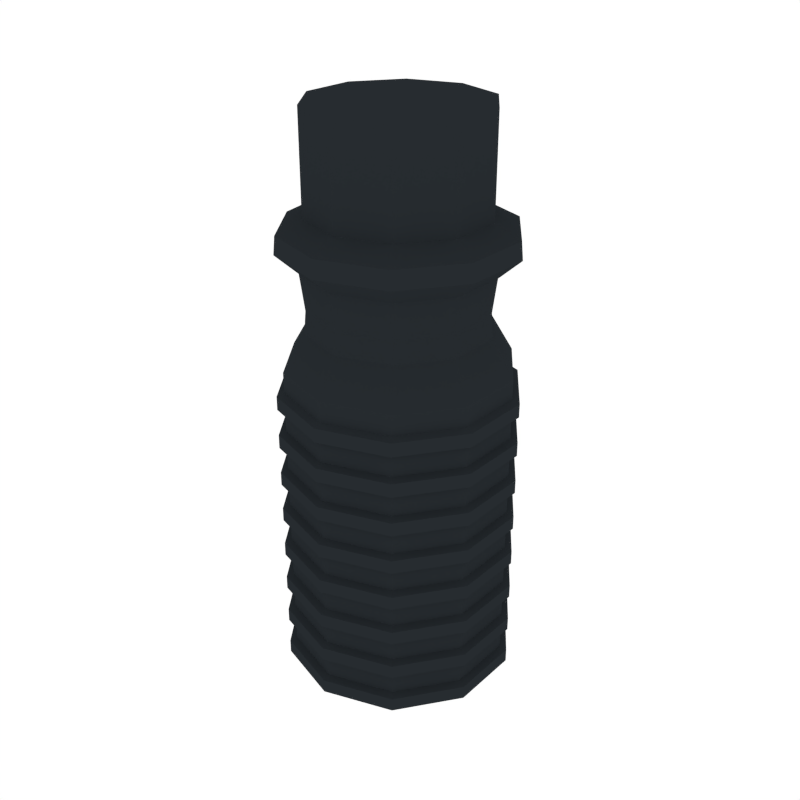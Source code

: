 # Source: Grip.blend  (saved by Blender 2.79.0; exported with 4.5.12 LTS)
import bpy
from mathutils import Matrix  # noqa: F401  (used for matrix-valued properties, if any)

bpy.ops.wm.read_factory_settings(use_empty=True)
scene = bpy.context.scene
scene.name = 'Scene'

# ---- collections
col_collection_1 = bpy.data.collections.new('Collection 1'); scene.collection.children.link(col_collection_1)

# ---- materials (node trees are filled in below, after node groups)
mat_main = bpy.data.materials.new('Main')
mat_main.alpha_threshold = 0.0
mat_main.diffuse_color = (0.02029, 0.02519, 0.02956, 1.0)
mat_main.roughness = 0.5

# ---- material node trees

# ---- world
world_world = bpy.data.worlds.new('World'); scene.world = world_world
world_world.color = (1.0, 1.0, 1.0)
world_world.use_sun_shadow = False
world_world.sun_shadow_jitter_overblur = 0.0
world_world.cycles.sampling_method = 'NONE'
world_world.cycles.sample_map_resolution = 256

# ---- meshes
me_cylinder_042 = bpy.data.meshes.new('Cylinder.042')
me_cylinder_042.from_pydata([(-1.027e-09, 0.1027, 0.3081), (-1.027e-09, 0.1027, 0.4228), (0.06035, 0.08306, 0.3081), (0.06035, 0.08306, 0.4228), (0.09764, 0.03173, 0.3081), (0.09764, 0.03173, 0.4228), (0.09764, -0.03173, 0.3081), (0.09764, -0.03173, 0.4228), (0.06035, -0.08306, 0.3081), (0.06035, -0.08306, 0.4228), (-1e-08, -0.1027, 0.3081), (-1e-08, -0.1027, 0.4228), (-0.06035, -0.08306, 0.3081), (-0.06035, -0.08306, 0.4228), (-0.09764, -0.03173, 0.3081), (-0.09764, -0.03173, 0.4228), (-0.09764, 0.03173, 0.3081), (-0.09764, 0.03173, 0.4228), (-0.06035, 0.08306, 0.3081), (-0.06035, 0.08306, 0.4228), (-1.946e-09, 0.1335, 0.2722), (0.07848, 0.108, 0.2722), (0.127, 0.04126, 0.2722), (0.127, -0.04126, 0.2722), (0.07848, -0.108, 0.2722), (-1.362e-08, -0.1335, 0.2722), (-0.07848, -0.108, 0.2722), (-0.127, -0.04126, 0.2722), (-0.127, 0.04126, 0.2722), (-0.07848, 0.108, 0.2722), (-1.542e-09, 0.1083, 0.2497), (0.06367, 0.08763, 0.2497), (0.103, 0.03347, 0.2497), (0.103, -0.03347, 0.2497), (0.06367, -0.08763, 0.2497), (-1.101e-08, -0.1083, 0.2497), (-0.06367, -0.08763, 0.2497), (-0.103, -0.03347, 0.2497), (-0.103, 0.03347, 0.2497), (-0.06367, 0.08763, 0.2497), (-1.572e-09, 0.105, 0.1815), (0.06174, 0.08498, 0.1815), (0.0999, 0.03246, 0.1815), (0.0999, -0.03246, 0.1815), (0.06174, -0.08498, 0.1815), (-1.075e-08, -0.105, 0.1815), (-0.06174, -0.08498, 0.1815), (-0.0999, -0.03246, 0.1815), (-0.0999, 0.03246, 0.1815), (-0.06174, 0.08498, 0.1815), (-1.441e-09, 0.1301, 0.1385), (0.07645, 0.1052, 0.1385), (0.1237, 0.04019, 0.1385), (0.1237, -0.04019, 0.1385), (0.07645, -0.1052, 0.1385), (-1.281e-08, -0.1301, 0.1385), (-0.07645, -0.1052, 0.1385), (-0.1237, -0.04019, 0.1385), (-0.1237, 0.04019, 0.1385), (-0.07645, 0.1052, 0.1385), (-1.441e-09, 0.1301, -0.2441), (0.07645, 0.1052, -0.2441), (0.1237, 0.04019, -0.2441), (0.1237, -0.04019, -0.2441), (0.07645, -0.1052, -0.2441), (-1.281e-08, -0.1301, -0.2441), (-0.07645, -0.1052, -0.2441), (-0.1237, -0.04019, -0.2441), (-0.1237, 0.04019, -0.2441), (-0.07645, 0.1052, -0.2441), (0.09783, 0.03179, 0.2077), (0.06046, 0.08322, 0.2077), (-0.06046, 0.08322, 0.2077), (-0.09783, 0.03179, 0.2077), (-0.06046, -0.08322, 0.2077), (-1.053e-08, -0.1029, 0.2077), (0.09783, -0.03179, 0.2077), (-1.54e-09, 0.1029, 0.2077), (-0.09783, -0.03179, 0.2077), (0.06046, -0.08322, 0.2077), (0.07737, 0.1065, 0.2928), (-1.753e-09, 0.1316, 0.2928), (0.1252, -0.04068, 0.2928), (0.1252, 0.04068, 0.2928), (-0.07737, 0.1065, 0.2928), (-0.1252, 0.04068, 0.2928), (-0.1252, -0.04068, 0.2928), (-0.07737, -0.1065, 0.2928), (-1.326e-08, -0.1316, 0.2928), (0.07737, -0.1065, 0.2928), (0.1237, -0.04019, 0.1145), (0.1237, -0.04019, 0.09064), (0.1237, -0.04019, 0.06672), (0.1237, -0.04019, 0.04281), (0.1237, -0.04019, 0.0189), (0.1237, -0.04019, -0.005008), (0.1237, -0.04019, -0.02892), (0.1237, -0.04019, -0.05283), (0.1237, -0.04019, -0.07674), (0.1237, -0.04019, -0.1007), (0.1237, -0.04019, -0.1246), (0.1237, -0.04019, -0.1485), (0.1237, -0.04019, -0.1724), (0.1237, -0.04019, -0.1963), (0.1237, -0.04019, -0.2202), (0.1237, 0.04019, -0.2202), (0.1237, 0.04019, -0.1963), (0.1237, 0.04019, -0.1724), (0.1237, 0.04019, -0.1485), (0.1237, 0.04019, -0.1246), (0.1237, 0.04019, -0.1007), (0.1237, 0.04019, -0.07674), (0.1237, 0.04019, -0.05283), (0.1237, 0.04019, -0.02892), (0.1237, 0.04019, -0.005008), (0.1237, 0.04019, 0.0189), (0.1237, 0.04019, 0.04281), (0.1237, 0.04019, 0.06672), (0.1237, 0.04019, 0.09064), (0.1237, 0.04019, 0.1145), (-1.441e-09, 0.1301, 0.1145), (-1.441e-09, 0.1301, 0.09064), (-1.441e-09, 0.1301, 0.06672), (-1.441e-09, 0.1301, 0.04281), (-1.441e-09, 0.1301, 0.0189), (-1.441e-09, 0.1301, -0.005008), (-1.441e-09, 0.1301, -0.02892), (-1.441e-09, 0.1301, -0.05283), (-1.441e-09, 0.1301, -0.07674), (-1.441e-09, 0.1301, -0.1007), (-1.441e-09, 0.1301, -0.1246), (-1.441e-09, 0.1301, -0.1485), (-1.441e-09, 0.1301, -0.1724), (-1.441e-09, 0.1301, -0.1963), (-1.441e-09, 0.1301, -0.2202), (-0.07645, 0.1052, -0.2202), (-0.07645, 0.1052, -0.1963), (-0.07645, 0.1052, -0.1724), (-0.07645, 0.1052, -0.1485), (-0.07645, 0.1052, -0.1246), (-0.07645, 0.1052, -0.1007), (-0.07645, 0.1052, -0.07674), (-0.07645, 0.1052, -0.05283), (-0.07645, 0.1052, -0.02892), (-0.07645, 0.1052, -0.005008), (-0.07645, 0.1052, 0.0189), (-0.07645, 0.1052, 0.04281), (-0.07645, 0.1052, 0.06672), (-0.07645, 0.1052, 0.09064), (-0.07645, 0.1052, 0.1145), (-0.1237, -0.04019, 0.1145), (-0.1237, -0.04019, 0.09064), (-0.1237, -0.04019, 0.06672), (-0.1237, -0.04019, 0.04281), (-0.1237, -0.04019, 0.0189), (-0.1237, -0.04019, -0.005008), (-0.1237, -0.04019, -0.02892), (-0.1237, -0.04019, -0.05283), (-0.1237, -0.04019, -0.07674), (-0.1237, -0.04019, -0.1007), (-0.1237, -0.04019, -0.1246), (-0.1237, -0.04019, -0.1485), (-0.1237, -0.04019, -0.1724), (-0.1237, -0.04019, -0.1963), (-0.1237, -0.04019, -0.2202), (-0.07645, -0.1052, -0.2202), (-0.07645, -0.1052, -0.1963), (-0.07645, -0.1052, -0.1724), (-0.07645, -0.1052, -0.1485), (-0.07645, -0.1052, -0.1246), (-0.07645, -0.1052, -0.1007), (-0.07645, -0.1052, -0.07674), (-0.07645, -0.1052, -0.05283), (-0.07645, -0.1052, -0.02892), (-0.07645, -0.1052, -0.005008), (-0.07645, -0.1052, 0.0189), (-0.07645, -0.1052, 0.04281), (-0.07645, -0.1052, 0.06672), (-0.07645, -0.1052, 0.09064), (-0.07645, -0.1052, 0.1145), (0.07645, -0.1052, 0.1145), (0.07645, -0.1052, 0.09064), (0.07645, -0.1052, 0.06672), (0.07645, -0.1052, 0.04281), (0.07645, -0.1052, 0.0189), (0.07645, -0.1052, -0.005008), (0.07645, -0.1052, -0.02892), (0.07645, -0.1052, -0.05283), (0.07645, -0.1052, -0.07674), (0.07645, -0.1052, -0.1007), (0.07645, -0.1052, -0.1246), (0.07645, -0.1052, -0.1485), (0.07645, -0.1052, -0.1724), (0.07645, -0.1052, -0.1963), (0.07645, -0.1052, -0.2202), (0.07645, 0.1052, 0.1145), (0.07645, 0.1052, 0.09064), (0.07645, 0.1052, 0.06672), (0.07645, 0.1052, 0.04281), (0.07645, 0.1052, 0.0189), (0.07645, 0.1052, -0.005008), (0.07645, 0.1052, -0.02892), (0.07645, 0.1052, -0.05283), (0.07645, 0.1052, -0.07674), (0.07645, 0.1052, -0.1007), (0.07645, 0.1052, -0.1246), (0.07645, 0.1052, -0.1485), (0.07645, 0.1052, -0.1724), (0.07645, 0.1052, -0.1963), (0.07645, 0.1052, -0.2202), (-0.1237, 0.04019, 0.1145), (-0.1237, 0.04019, 0.09064), (-0.1237, 0.04019, 0.06672), (-0.1237, 0.04019, 0.04281), (-0.1237, 0.04019, 0.0189), (-0.1237, 0.04019, -0.005008), (-0.1237, 0.04019, -0.02892), (-0.1237, 0.04019, -0.05283), (-0.1237, 0.04019, -0.07674), (-0.1237, 0.04019, -0.1007), (-0.1237, 0.04019, -0.1246), (-0.1237, 0.04019, -0.1485), (-0.1237, 0.04019, -0.1724), (-0.1237, 0.04019, -0.1963), (-0.1237, 0.04019, -0.2202), (-1.281e-08, -0.1301, 0.1145), (-1.281e-08, -0.1301, 0.09064), (-1.281e-08, -0.1301, 0.06672), (-1.281e-08, -0.1301, 0.04281), (-1.281e-08, -0.1301, 0.0189), (-1.281e-08, -0.1301, -0.005008), (-1.281e-08, -0.1301, -0.02892), (-1.281e-08, -0.1301, -0.05283), (-1.281e-08, -0.1301, -0.07674), (-1.281e-08, -0.1301, -0.1007), (-1.281e-08, -0.1301, -0.1246), (-1.281e-08, -0.1301, -0.1485), (-1.281e-08, -0.1301, -0.1724), (-1.281e-08, -0.1301, -0.1963), (-1.281e-08, -0.1301, -0.2202), (-1.718e-09, 0.1385, -0.2403), (0.08139, 0.112, -0.2403), (0.1317, 0.04279, -0.2403), (0.1317, -0.04279, -0.2403), (0.08139, -0.112, -0.2403), (-1.382e-08, -0.1385, -0.2403), (-0.08139, -0.112, -0.2403), (-0.1317, -0.04279, -0.2403), (-0.1317, 0.04279, -0.2403), (-0.08139, 0.112, -0.2403), (0.1317, -0.04279, -0.224), (-1.718e-09, 0.1385, -0.224), (-0.1317, -0.04279, -0.224), (0.08139, -0.112, -0.224), (0.08139, 0.112, -0.224), (-0.1317, 0.04279, -0.224), (-1.382e-08, -0.1385, -0.224), (0.1317, -0.04279, 0.1107), (0.1317, -0.04279, 0.09448), (0.1317, -0.04279, 0.06289), (0.1317, -0.04279, 0.04665), (0.1317, -0.04279, 0.01506), (0.1317, -0.04279, -0.001168), (0.1317, -0.04279, -0.03276), (0.1317, -0.04279, -0.04899), (0.1317, -0.04279, -0.08058), (0.1317, -0.04279, -0.09681), (0.1317, -0.04279, -0.1284), (0.1317, -0.04279, -0.1446), (0.1317, -0.04279, -0.1762), (0.1317, -0.04279, -0.1925), (0.1317, 0.04279, -0.224), (0.1317, 0.04279, -0.1925), (0.1317, 0.04279, -0.1762), (0.1317, 0.04279, -0.1446), (0.1317, 0.04279, -0.1284), (0.1317, 0.04279, -0.09681), (0.1317, 0.04279, -0.08058), (0.1317, 0.04279, -0.04899), (0.1317, 0.04279, -0.03276), (0.1317, 0.04279, -0.001168), (0.1317, 0.04279, 0.01506), (0.1317, 0.04279, 0.04665), (0.1317, 0.04279, 0.06289), (0.1317, 0.04279, 0.09448), (0.1317, 0.04279, 0.1107), (-1.547e-09, 0.1385, 0.1107), (-1.547e-09, 0.1385, 0.09448), (-1.547e-09, 0.1385, 0.06289), (-1.547e-09, 0.1385, 0.04665), (-1.547e-09, 0.1385, 0.01506), (-1.547e-09, 0.1385, -0.001168), (-1.547e-09, 0.1385, -0.03276), (-1.547e-09, 0.1385, -0.04899), (-1.547e-09, 0.1385, -0.08058), (-1.547e-09, 0.1385, -0.09681), (-1.547e-09, 0.1385, -0.1284), (-1.547e-09, 0.1385, -0.1446), (-1.547e-09, 0.1385, -0.1762), (-1.547e-09, 0.1385, -0.1925), (-0.08139, 0.112, -0.224), (-0.08139, 0.112, -0.1925), (-0.08139, 0.112, -0.1762), (-0.08139, 0.112, -0.1446), (-0.08139, 0.112, -0.1284), (-0.08139, 0.112, -0.09681), (-0.08139, 0.112, -0.08058), (-0.08139, 0.112, -0.04899), (-0.08139, 0.112, -0.03276), (-0.08139, 0.112, -0.001168), (-0.08139, 0.112, 0.01506), (-0.08139, 0.112, 0.04665), (-0.08139, 0.112, 0.06289), (-0.08139, 0.112, 0.09448), (-0.08139, 0.112, 0.1107), (-0.1317, -0.04279, 0.1107), (-0.1317, -0.04279, 0.09448), (-0.1317, -0.04279, 0.06289), (-0.1317, -0.04279, 0.04665), (-0.1317, -0.04279, 0.01506), (-0.1317, -0.04279, -0.001168), (-0.1317, -0.04279, -0.03276), (-0.1317, -0.04279, -0.04899), (-0.1317, -0.04279, -0.08058), (-0.1317, -0.04279, -0.09681), (-0.1317, -0.04279, -0.1284), (-0.1317, -0.04279, -0.1446), (-0.1317, -0.04279, -0.1762), (-0.1317, -0.04279, -0.1925), (-0.08139, -0.112, -0.224), (-0.08139, -0.112, -0.1925), (-0.08139, -0.112, -0.1762), (-0.08139, -0.112, -0.1446), (-0.08139, -0.112, -0.1284), (-0.08139, -0.112, -0.09681), (-0.08139, -0.112, -0.08058), (-0.08139, -0.112, -0.04899), (-0.08139, -0.112, -0.03276), (-0.08139, -0.112, -0.001168), (-0.08139, -0.112, 0.01506), (-0.08139, -0.112, 0.04665), (-0.08139, -0.112, 0.06289), (-0.08139, -0.112, 0.09448), (-0.08139, -0.112, 0.1107), (0.08139, -0.112, 0.1107), (0.08139, -0.112, 0.09448), (0.08139, -0.112, 0.06289), (0.08139, -0.112, 0.04665), (0.08139, -0.112, 0.01506), (0.08139, -0.112, -0.001168), (0.08139, -0.112, -0.03276), (0.08139, -0.112, -0.04899), (0.08139, -0.112, -0.08058), (0.08139, -0.112, -0.09681), (0.08139, -0.112, -0.1284), (0.08139, -0.112, -0.1446), (0.08139, -0.112, -0.1762), (0.08139, -0.112, -0.1925), (0.08139, 0.112, 0.1107), (0.08139, 0.112, 0.09448), (0.08139, 0.112, 0.06289), (0.08139, 0.112, 0.04665), (0.08139, 0.112, 0.01506), (0.08139, 0.112, -0.001168), (0.08139, 0.112, -0.03276), (0.08139, 0.112, -0.04899), (0.08139, 0.112, -0.08058), (0.08139, 0.112, -0.09681), (0.08139, 0.112, -0.1284), (0.08139, 0.112, -0.1446), (0.08139, 0.112, -0.1762), (0.08139, 0.112, -0.1925), (-0.1317, 0.04279, 0.1107), (-0.1317, 0.04279, 0.09448), (-0.1317, 0.04279, 0.06289), (-0.1317, 0.04279, 0.04665), (-0.1317, 0.04279, 0.01506), (-0.1317, 0.04279, -0.001168), (-0.1317, 0.04279, -0.03276), (-0.1317, 0.04279, -0.04899), (-0.1317, 0.04279, -0.08058), (-0.1317, 0.04279, -0.09681), (-0.1317, 0.04279, -0.1284), (-0.1317, 0.04279, -0.1446), (-0.1317, 0.04279, -0.1762), (-0.1317, 0.04279, -0.1925), (-1.365e-08, -0.1385, 0.1107), (-1.365e-08, -0.1385, 0.09448), (-1.365e-08, -0.1385, 0.06289), (-1.365e-08, -0.1385, 0.04665), (-1.365e-08, -0.1385, 0.01506), (-1.365e-08, -0.1385, -0.001168), (-1.365e-08, -0.1385, -0.03276), (-1.365e-08, -0.1385, -0.04899), (-1.365e-08, -0.1385, -0.08058), (-1.365e-08, -0.1385, -0.09681), (-1.365e-08, -0.1385, -0.1284), (-1.365e-08, -0.1385, -0.1446), (-1.365e-08, -0.1385, -0.1762), (-1.365e-08, -0.1385, -0.1925)], [], [(0, 1, 3, 2), (2, 3, 5, 4), (4, 5, 7, 6), (6, 7, 9, 8), (8, 9, 11, 10), (10, 11, 13, 12), (12, 13, 15, 14), (14, 15, 17, 16), (3, 1, 19, 17, 15, 13, 11, 9, 7, 5), (16, 17, 19, 18), (18, 19, 1, 0), (81, 80, 21, 20), (24, 25, 35, 34), (83, 82, 23, 22), (80, 83, 22, 21), (84, 81, 20, 29), (85, 84, 29, 28), (86, 85, 28, 27), (87, 86, 27, 26), (88, 87, 26, 25), (89, 88, 25, 24), (82, 89, 24, 23), (71, 70, 42, 41), (21, 22, 32, 31), (28, 29, 39, 38), (25, 26, 36, 35), (22, 23, 33, 32), (29, 20, 30, 39), (26, 27, 37, 36), (23, 24, 34, 33), (20, 21, 31, 30), (27, 28, 38, 37), (45, 46, 56, 55), (73, 72, 49, 48), (75, 74, 46, 45), (70, 76, 43, 42), (72, 77, 40, 49), (74, 78, 47, 46), (76, 79, 44, 43), (77, 71, 41, 40), (78, 73, 48, 47), (79, 75, 45, 44), (66, 65, 245, 246), (42, 43, 53, 52), (49, 40, 50, 59), (46, 47, 57, 56), (43, 44, 54, 53), (40, 41, 51, 50), (47, 48, 58, 57), (44, 45, 55, 54), (41, 42, 52, 51), (48, 49, 59, 58), (60, 61, 62, 63, 64, 65, 66, 67, 68, 69), (223, 163, 328, 385), (145, 124, 290, 310), (216, 143, 308, 378), (65, 64, 244, 245), (162, 222, 384, 327), (123, 146, 311, 289), (144, 215, 377, 309), (64, 63, 243, 244), (221, 161, 326, 383), (34, 35, 75, 79), (37, 38, 73, 78), (30, 31, 71, 77), (33, 34, 79, 76), (36, 37, 78, 74), (39, 30, 77, 72), (32, 33, 76, 70), (35, 36, 74, 75), (38, 39, 72, 73), (31, 32, 70, 71), (6, 8, 89, 82), (8, 10, 88, 89), (10, 12, 87, 88), (12, 14, 86, 87), (14, 16, 85, 86), (16, 18, 84, 85), (18, 0, 81, 84), (2, 4, 83, 80), (4, 6, 82, 83), (0, 2, 80, 81), (55, 56, 179, 225), (147, 122, 288, 312), (226, 178, 177, 227), (214, 145, 310, 376), (228, 176, 175, 229), (63, 62, 242, 243), (230, 174, 173, 231), (160, 220, 382, 325), (232, 172, 171, 233), (121, 148, 313, 287), (234, 170, 169, 235), (146, 213, 375, 311), (236, 168, 167, 237), (62, 61, 241, 242), (238, 166, 165, 239), (58, 59, 149, 210), (219, 159, 324, 381), (211, 148, 147, 212), (149, 120, 286, 314), (213, 146, 145, 214), (212, 147, 312, 374), (215, 144, 143, 216), (61, 60, 240, 241), (217, 142, 141, 218), (158, 218, 380, 323), (219, 140, 139, 220), (165, 164, 252, 329), (221, 138, 137, 222), (148, 211, 373, 313), (223, 136, 135, 224), (51, 52, 119, 195), (217, 157, 322, 379), (196, 118, 117, 197), (163, 166, 330, 328), (198, 116, 115, 199), (210, 149, 314, 372), (200, 114, 113, 201), (156, 216, 378, 321), (202, 112, 111, 203), (167, 162, 327, 331), (204, 110, 109, 205), (239, 165, 329, 256), (206, 108, 107, 207), (215, 155, 320, 377), (208, 106, 105, 209), (54, 55, 225, 180), (161, 168, 332, 326), (181, 226, 227, 182), (166, 238, 399, 330), (183, 228, 229, 184), (154, 214, 376, 319), (185, 230, 231, 186), (169, 160, 325, 333), (187, 232, 233, 188), (237, 167, 331, 398), (189, 234, 235, 190), (213, 153, 318, 375), (191, 236, 237, 192), (159, 170, 334, 324), (193, 238, 239, 194), (57, 58, 210, 150), (168, 236, 397, 332), (151, 211, 212, 152), (152, 212, 374, 317), (153, 213, 214, 154), (171, 158, 323, 335), (155, 215, 216, 156), (235, 169, 333, 396), (157, 217, 218, 158), (211, 151, 316, 373), (159, 219, 220, 160), (157, 172, 336, 322), (161, 221, 222, 162), (170, 234, 395, 334), (163, 223, 224, 164), (50, 51, 195, 120), (150, 210, 372, 315), (121, 196, 197, 122), (173, 156, 321, 337), (123, 198, 199, 124), (233, 171, 335, 394), (125, 200, 201, 126), (194, 239, 256, 253), (127, 202, 203, 128), (155, 174, 338, 320), (129, 204, 205, 130), (172, 232, 393, 336), (131, 206, 207, 132), (238, 193, 357, 399), (133, 208, 209, 134), (53, 54, 180, 90), (175, 154, 319, 339), (91, 181, 182, 92), (231, 173, 337, 392), (93, 183, 184, 94), (192, 237, 398, 356), (95, 185, 186, 96), (153, 176, 340, 318), (97, 187, 188, 98), (174, 230, 391, 338), (99, 189, 190, 100), (236, 191, 355, 397), (101, 191, 192, 102), (177, 152, 317, 341), (103, 193, 194, 104), (56, 57, 150, 179), (229, 175, 339, 390), (178, 151, 152, 177), (190, 235, 396, 354), (176, 153, 154, 175), (151, 178, 342, 316), (174, 155, 156, 173), (176, 228, 389, 340), (172, 157, 158, 171), (234, 189, 353, 395), (170, 159, 160, 169), (179, 150, 315, 343), (168, 161, 162, 167), (227, 177, 341, 388), (166, 163, 164, 165), (59, 50, 120, 149), (188, 233, 394, 352), (148, 121, 122, 147), (104, 194, 253, 250), (146, 123, 124, 145), (178, 226, 387, 342), (144, 125, 126, 143), (232, 187, 351, 393), (142, 127, 128, 141), (193, 103, 270, 357), (140, 129, 130, 139), (225, 179, 343, 386), (138, 131, 132, 137), (186, 231, 392, 350), (136, 133, 134, 135), (52, 53, 90, 119), (102, 192, 356, 269), (118, 91, 92, 117), (230, 185, 349, 391), (116, 93, 94, 115), (191, 101, 268, 355), (114, 95, 96, 113), (184, 229, 390, 348), (112, 97, 98, 111), (100, 190, 354, 267), (110, 99, 100, 109), (228, 183, 347, 389), (108, 101, 102, 107), (189, 99, 266, 353), (106, 103, 104, 105), (271, 250, 243, 242), (300, 251, 240, 249), (329, 252, 247, 246), (250, 253, 244, 243), (251, 254, 241, 240), (252, 255, 248, 247), (253, 256, 245, 244), (254, 271, 242, 241), (255, 300, 249, 248), (256, 329, 246, 245), (386, 343, 342, 387), (388, 341, 340, 389), (390, 339, 338, 391), (392, 337, 336, 393), (394, 335, 334, 395), (396, 333, 332, 397), (398, 331, 330, 399), (372, 314, 313, 373), (374, 312, 311, 375), (376, 310, 309, 377), (378, 308, 307, 379), (380, 306, 305, 381), (382, 304, 303, 383), (384, 302, 301, 385), (358, 285, 284, 359), (360, 283, 282, 361), (362, 281, 280, 363), (364, 279, 278, 365), (366, 277, 276, 367), (368, 275, 274, 369), (370, 273, 272, 371), (344, 386, 387, 345), (346, 388, 389, 347), (348, 390, 391, 349), (350, 392, 393, 351), (352, 394, 395, 353), (354, 396, 397, 355), (356, 398, 399, 357), (315, 372, 373, 316), (317, 374, 375, 318), (319, 376, 377, 320), (321, 378, 379, 322), (323, 380, 381, 324), (325, 382, 383, 326), (327, 384, 385, 328), (286, 358, 359, 287), (288, 360, 361, 289), (290, 362, 363, 291), (292, 364, 365, 293), (294, 366, 367, 295), (296, 368, 369, 297), (298, 370, 371, 299), (257, 344, 345, 258), (259, 346, 347, 260), (261, 348, 349, 262), (263, 350, 351, 264), (265, 352, 353, 266), (267, 354, 355, 268), (269, 356, 357, 270), (343, 315, 316, 342), (341, 317, 318, 340), (339, 319, 320, 338), (337, 321, 322, 336), (335, 323, 324, 334), (333, 325, 326, 332), (331, 327, 328, 330), (314, 286, 287, 313), (312, 288, 289, 311), (310, 290, 291, 309), (308, 292, 293, 307), (306, 294, 295, 305), (304, 296, 297, 303), (302, 298, 299, 301), (285, 257, 258, 284), (283, 259, 260, 282), (281, 261, 262, 280), (279, 263, 264, 278), (277, 265, 266, 276), (275, 267, 268, 274), (273, 269, 270, 272), (142, 217, 379, 307), (125, 144, 309, 291), (164, 224, 255, 252), (67, 66, 246, 247), (218, 141, 306, 380), (143, 126, 292, 308), (120, 195, 358, 286), (68, 67, 247, 248), (140, 219, 381, 305), (127, 142, 307, 293), (196, 121, 287, 359), (69, 68, 248, 249), (220, 139, 304, 382), (141, 128, 294, 306), (122, 197, 360, 288), (60, 69, 249, 240), (138, 221, 383, 303), (129, 140, 305, 295), (198, 123, 289, 361), (222, 137, 302, 384), (139, 130, 296, 304), (124, 199, 362, 290), (136, 223, 385, 301), (131, 138, 303, 297), (200, 125, 291, 363), (224, 135, 300, 255), (137, 132, 298, 302), (126, 201, 364, 292), (195, 119, 285, 358), (133, 136, 301, 299), (202, 127, 293, 365), (118, 196, 359, 284), (135, 134, 251, 300), (128, 203, 366, 294), (197, 117, 283, 360), (119, 90, 257, 285), (204, 129, 295, 367), (116, 198, 361, 282), (91, 118, 284, 258), (130, 205, 368, 296), (199, 115, 281, 362), (117, 92, 259, 283), (206, 131, 297, 369), (114, 200, 363, 280), (93, 116, 282, 260), (132, 207, 370, 298), (201, 113, 279, 364), (115, 94, 261, 281), (208, 133, 299, 371), (112, 202, 365, 278), (95, 114, 280, 262), (134, 209, 254, 251), (203, 111, 277, 366), (113, 96, 263, 279), (90, 180, 344, 257), (110, 204, 367, 276), (97, 112, 278, 264), (181, 91, 258, 345), (205, 109, 275, 368), (111, 98, 265, 277), (92, 182, 346, 259), (108, 206, 369, 274), (99, 110, 276, 266), (183, 93, 260, 347), (207, 107, 273, 370), (109, 100, 267, 275), (94, 184, 348, 261), (106, 208, 371, 272), (101, 108, 274, 268), (185, 95, 262, 349), (209, 105, 271, 254), (107, 102, 269, 273), (96, 186, 350, 263), (180, 225, 386, 344), (103, 106, 272, 270), (187, 97, 264, 351), (226, 181, 345, 387), (105, 104, 250, 271), (98, 188, 352, 265), (182, 227, 388, 346)])
me_cylinder_042.materials.append(mat_main)
me_cylinder_042.use_remesh_preserve_volume = False
me_cylinder_042.use_remesh_preserve_attributes = False
me_cylinder_042.use_mirror_vertex_groups = False
me_cylinder_042.update()

# ---- objects
ob_grip = bpy.data.objects.new('Grip', me_cylinder_042)

# ---- transforms, parenting, visibility, modifiers, constraints
ob_grip.location = (0.0, 0.0, 0.0)
ob_grip.lineart.crease_threshold = 0.0

# ---- collection membership
col_collection_1.objects.link(ob_grip)

# ---- scene / render settings (as saved in the file)
scene.frame_start = 1; scene.frame_end = 250; scene.frame_set(0)
scene.render.engine = 'CYCLES'
scene.render.resolution_x = 1000
scene.render.resolution_y = 1000
scene.render.dither_intensity = 0.0
scene.cycles.samples = 200
scene.cycles.sampling_pattern = 'TABULATED_SOBOL'
scene.cycles.light_sampling_threshold = 0.0
scene.cycles.use_adaptive_sampling = False
scene.cycles.use_light_tree = False
scene.cycles.caustics_reflective = False
scene.cycles.caustics_refractive = False
scene.cycles.blur_glossy = 0.0
scene.cycles.max_bounces = 2
scene.cycles.pixel_filter_type = 'GAUSSIAN'
scene.cycles.sample_clamp_indirect = 0.0
scene.view_settings.view_transform = 'Standard'
bpy.context.view_layer.update()

# ---- added for rendering (the .blend has no active camera): camera
cam_auto = bpy.data.cameras.new('AutoCamera')
cam_auto.lens = 50.0
cam_auto.sensor_width = 36.0
cam_auto.clip_end = 1000.0
ob_auto_camera = bpy.data.objects.new('AutoCamera', cam_auto)
scene.collection.objects.link(ob_auto_camera)
ob_auto_camera.location = (0.711152, -0.853383, 0.658239)
ob_auto_camera.rotation_euler = (1.09748, -7.21219e-08, 0.694738)
scene.camera = ob_auto_camera
bpy.context.view_layer.update()

